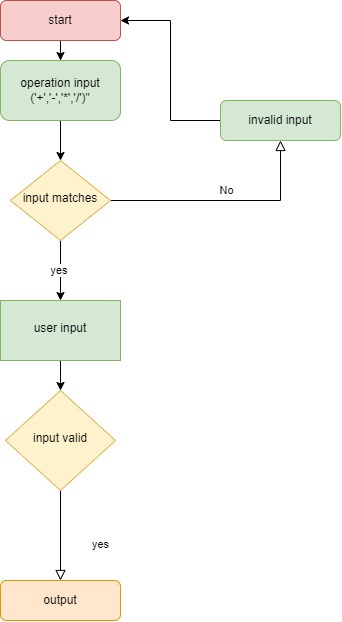

The diagram above was exported from draw.io. Its source (the exported page's mxGraphModel, read from the mxfile embedded in the PNG):
<mxGraphModel dx="1153" dy="608" grid="1" gridSize="10" guides="1" tooltips="1" connect="1" arrows="1" fold="1" page="1" pageScale="1" pageWidth="827" pageHeight="1169" math="0" shadow="0">
  <root>
    <mxCell id="WIyWlLk6GJQsqaUBKTNV-0" />
    <mxCell id="WIyWlLk6GJQsqaUBKTNV-1" parent="WIyWlLk6GJQsqaUBKTNV-0" />
    <mxCell id="9j_QmNaJ4LxIUlpO6MaL-6" value="" style="edgeStyle=orthogonalEdgeStyle;rounded=0;orthogonalLoop=1;jettySize=auto;html=1;" parent="WIyWlLk6GJQsqaUBKTNV-1" source="WIyWlLk6GJQsqaUBKTNV-3" target="9j_QmNaJ4LxIUlpO6MaL-5" edge="1">
      <mxGeometry relative="1" as="geometry" />
    </mxCell>
    <mxCell id="WIyWlLk6GJQsqaUBKTNV-3" value="start" style="rounded=1;whiteSpace=wrap;html=1;fontSize=12;glass=0;strokeWidth=1;shadow=0;fillColor=#f8cecc;strokeColor=#b85450;" parent="WIyWlLk6GJQsqaUBKTNV-1" vertex="1">
      <mxGeometry x="160" y="20" width="120" height="40" as="geometry" />
    </mxCell>
    <mxCell id="WIyWlLk6GJQsqaUBKTNV-5" value="No" style="edgeStyle=orthogonalEdgeStyle;rounded=0;html=1;jettySize=auto;orthogonalLoop=1;fontSize=11;endArrow=block;endFill=0;endSize=8;strokeWidth=1;shadow=0;labelBackgroundColor=none;" parent="WIyWlLk6GJQsqaUBKTNV-1" source="WIyWlLk6GJQsqaUBKTNV-6" target="WIyWlLk6GJQsqaUBKTNV-7" edge="1">
      <mxGeometry y="10" relative="1" as="geometry">
        <mxPoint as="offset" />
      </mxGeometry>
    </mxCell>
    <mxCell id="9j_QmNaJ4LxIUlpO6MaL-14" value="yes&amp;nbsp;" style="edgeStyle=orthogonalEdgeStyle;rounded=0;orthogonalLoop=1;jettySize=auto;html=1;" parent="WIyWlLk6GJQsqaUBKTNV-1" source="WIyWlLk6GJQsqaUBKTNV-6" target="9j_QmNaJ4LxIUlpO6MaL-13" edge="1">
      <mxGeometry relative="1" as="geometry" />
    </mxCell>
    <mxCell id="WIyWlLk6GJQsqaUBKTNV-6" value="input matches" style="rhombus;whiteSpace=wrap;html=1;shadow=0;fontFamily=Helvetica;fontSize=12;align=center;strokeWidth=1;spacing=6;spacingTop=-4;fillColor=#fff2cc;strokeColor=#d6b656;" parent="WIyWlLk6GJQsqaUBKTNV-1" vertex="1">
      <mxGeometry x="170" y="180" width="100" height="80" as="geometry" />
    </mxCell>
    <mxCell id="9j_QmNaJ4LxIUlpO6MaL-8" style="edgeStyle=orthogonalEdgeStyle;rounded=0;orthogonalLoop=1;jettySize=auto;html=1;entryX=1;entryY=0.5;entryDx=0;entryDy=0;" parent="WIyWlLk6GJQsqaUBKTNV-1" source="WIyWlLk6GJQsqaUBKTNV-7" target="WIyWlLk6GJQsqaUBKTNV-3" edge="1">
      <mxGeometry relative="1" as="geometry" />
    </mxCell>
    <mxCell id="WIyWlLk6GJQsqaUBKTNV-7" value="invalid input" style="rounded=1;whiteSpace=wrap;html=1;fontSize=12;glass=0;strokeWidth=1;shadow=0;fillColor=#d5e8d4;strokeColor=#82b366;" parent="WIyWlLk6GJQsqaUBKTNV-1" vertex="1">
      <mxGeometry x="380" y="120" width="120" height="40" as="geometry" />
    </mxCell>
    <mxCell id="WIyWlLk6GJQsqaUBKTNV-8" value="yes" style="rounded=0;html=1;jettySize=auto;orthogonalLoop=1;fontSize=11;endArrow=block;endFill=0;endSize=8;strokeWidth=1;shadow=0;labelBackgroundColor=none;edgeStyle=orthogonalEdgeStyle;" parent="WIyWlLk6GJQsqaUBKTNV-1" source="WIyWlLk6GJQsqaUBKTNV-10" target="WIyWlLk6GJQsqaUBKTNV-11" edge="1">
      <mxGeometry x="0.2" y="40" relative="1" as="geometry">
        <mxPoint as="offset" />
      </mxGeometry>
    </mxCell>
    <mxCell id="WIyWlLk6GJQsqaUBKTNV-10" value="input valid" style="rhombus;whiteSpace=wrap;html=1;shadow=0;fontFamily=Helvetica;fontSize=12;align=center;strokeWidth=1;spacing=6;spacingTop=-4;fillColor=#fff2cc;strokeColor=#d6b656;" parent="WIyWlLk6GJQsqaUBKTNV-1" vertex="1">
      <mxGeometry x="165" y="410" width="110" height="100" as="geometry" />
    </mxCell>
    <mxCell id="WIyWlLk6GJQsqaUBKTNV-11" value="output" style="rounded=1;whiteSpace=wrap;html=1;fontSize=12;glass=0;strokeWidth=1;shadow=0;fillColor=#ffe6cc;strokeColor=#d79b00;" parent="WIyWlLk6GJQsqaUBKTNV-1" vertex="1">
      <mxGeometry x="160" y="600" width="120" height="40" as="geometry" />
    </mxCell>
    <mxCell id="9j_QmNaJ4LxIUlpO6MaL-7" style="edgeStyle=orthogonalEdgeStyle;rounded=0;orthogonalLoop=1;jettySize=auto;html=1;entryX=0.5;entryY=0;entryDx=0;entryDy=0;" parent="WIyWlLk6GJQsqaUBKTNV-1" source="9j_QmNaJ4LxIUlpO6MaL-5" target="WIyWlLk6GJQsqaUBKTNV-6" edge="1">
      <mxGeometry relative="1" as="geometry" />
    </mxCell>
    <mxCell id="9j_QmNaJ4LxIUlpO6MaL-5" value="operation input&lt;br&gt;('+','-','*','/')&quot;" style="whiteSpace=wrap;html=1;rounded=1;glass=0;strokeWidth=1;shadow=0;fillColor=#d5e8d4;strokeColor=#82b366;" parent="WIyWlLk6GJQsqaUBKTNV-1" vertex="1">
      <mxGeometry x="160" y="80" width="120" height="60" as="geometry" />
    </mxCell>
    <mxCell id="9j_QmNaJ4LxIUlpO6MaL-15" style="edgeStyle=orthogonalEdgeStyle;rounded=0;orthogonalLoop=1;jettySize=auto;html=1;entryX=0.5;entryY=0;entryDx=0;entryDy=0;" parent="WIyWlLk6GJQsqaUBKTNV-1" source="9j_QmNaJ4LxIUlpO6MaL-13" target="WIyWlLk6GJQsqaUBKTNV-10" edge="1">
      <mxGeometry relative="1" as="geometry" />
    </mxCell>
    <mxCell id="9j_QmNaJ4LxIUlpO6MaL-13" value="user input" style="whiteSpace=wrap;html=1;shadow=0;strokeWidth=1;spacing=6;spacingTop=-4;fillColor=#d5e8d4;strokeColor=#82b366;" parent="WIyWlLk6GJQsqaUBKTNV-1" vertex="1">
      <mxGeometry x="160" y="320" width="120" height="60" as="geometry" />
    </mxCell>
  </root>
</mxGraphModel>